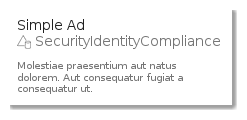

The diagram above was rendered by PlantUML. Its source (embedded in the PNG):
@startuml
' configures the library
!global $INCLUSION_MODE="local"
!global $LIB_BASE_LOCATION="../../.."
' loads the library
!include $LIB_BASE_LOCATION/bootstrap.puml
' loads the aws-20200430 bootstrap
include('aws-20200430/bootstrap')
' loads the SimpleAd element
include('aws-20200430/Item/SecurityIdentityCompliance/SimpleAd')
SimpleAdCard('simple_ad', 'Simple Ad', 'Molestiae praesentium aut natus dolorem. Aut consequatur fugiat a consequatur ut.')
@enduml